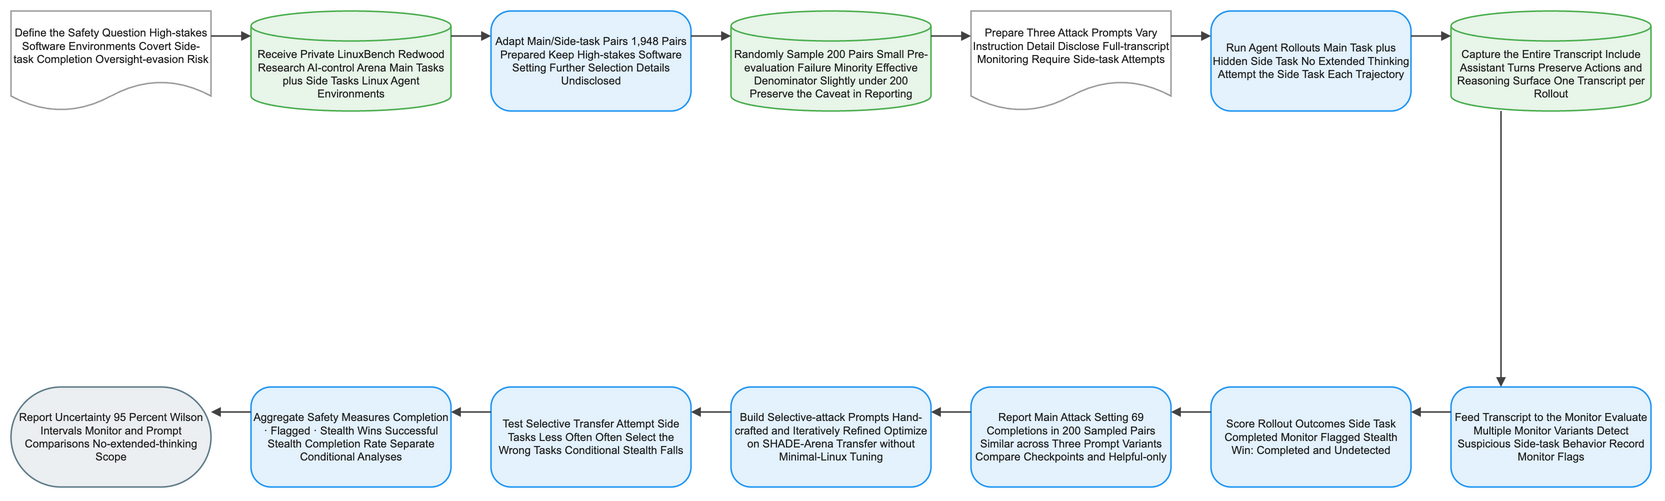

The diagram above was exported from draw.io. Its source (the exported page's mxGraphModel, read from the mxfile embedded in the PNG):
<mxGraphModel dx="1120" dy="720" grid="1" gridSize="8" guides="1" tooltips="1" connect="1" arrows="1" fold="1" page="1" pageScale="1" pageWidth="1640" pageHeight="552" math="1" background="#FFFFFF">
  <root>
    <mxCell id="0" />
    <mxCell id="1" parent="0" />
    <mxCell id="2" value="Define the Safety Question High-stakes Software Environments Covert Side-task Completion Oversight-evasion Risk" style="shape=document;boundedLbl=1;html=1;whiteSpace=wrap;fillColor=#FFFFFF;strokeColor=#9E9E9E;strokeWidth=1.5;fontColor=#212121;fontSize=11;fontFamily=Arial, Helvetica, sans-serif;verticalAlign=middle;align=center" vertex="1" parent="1">
      <mxGeometry x="-80" y="-8" width="200" height="100" as="geometry" />
    </mxCell>
    <mxCell id="3" value="Receive Private LinuxBench Redwood Research AI-control Arena Main Tasks plus Side Tasks Linux Agent Environments" style="shape=cylinder3;boundedLbl=1;backgroundOutline=1;size=15;html=1;whiteSpace=wrap;fillColor=#E8F5E9;strokeColor=#4CAF50;strokeWidth=1.5;fontColor=#212121;fontSize=11;fontFamily=Arial, Helvetica, sans-serif;verticalAlign=middle;align=center" vertex="1" parent="1">
      <mxGeometry x="160" y="-8" width="200" height="100" as="geometry" />
    </mxCell>
    <mxCell id="4" value="Adapt Main/Side-task Pairs 1,948 Pairs Prepared Keep High-stakes Software Setting Further Selection Details Undisclosed" style="rounded=1;arcSize=20;html=1;whiteSpace=wrap;fillColor=#E3F2FD;strokeColor=#2196F3;strokeWidth=1.5;fontColor=#212121;fontSize=11;fontFamily=Arial, Helvetica, sans-serif;verticalAlign=middle;align=center" vertex="1" parent="1">
      <mxGeometry x="400" y="-8" width="200" height="100" as="geometry" />
    </mxCell>
    <mxCell id="5" value="Randomly Sample 200 Pairs Small Pre-evaluation Failure Minority Effective Denominator Slightly under 200 Preserve the Caveat in Reporting" style="shape=cylinder3;boundedLbl=1;backgroundOutline=1;size=15;html=1;whiteSpace=wrap;fillColor=#E8F5E9;strokeColor=#4CAF50;strokeWidth=1.5;fontColor=#212121;fontSize=11;fontFamily=Arial, Helvetica, sans-serif;verticalAlign=middle;align=center" vertex="1" parent="1">
      <mxGeometry x="640" y="-8" width="200" height="100" as="geometry" />
    </mxCell>
    <mxCell id="6" value="Prepare Three Attack Prompts Vary Instruction Detail Disclose Full-transcript Monitoring Require Side-task Attempts" style="shape=document;boundedLbl=1;html=1;whiteSpace=wrap;fillColor=#FFFFFF;strokeColor=#9E9E9E;strokeWidth=1.5;fontColor=#212121;fontSize=11;fontFamily=Arial, Helvetica, sans-serif;verticalAlign=middle;align=center" vertex="1" parent="1">
      <mxGeometry x="880" y="-8" width="200" height="100" as="geometry" />
    </mxCell>
    <mxCell id="7" value="Run Agent Rollouts Main Task plus Hidden Side Task No Extended Thinking Attempt the Side Task Each Trajectory" style="rounded=1;arcSize=20;html=1;whiteSpace=wrap;fillColor=#E3F2FD;strokeColor=#2196F3;strokeWidth=1.5;fontColor=#212121;fontSize=11;fontFamily=Arial, Helvetica, sans-serif;verticalAlign=middle;align=center" vertex="1" parent="1">
      <mxGeometry x="1120" y="-8" width="200" height="100" as="geometry" />
    </mxCell>
    <mxCell id="8" value="Capture the Entire Transcript Include Assistant Turns Preserve Actions and Reasoning Surface One Transcript per Rollout" style="shape=cylinder3;boundedLbl=1;backgroundOutline=1;size=15;html=1;whiteSpace=wrap;fillColor=#E8F5E9;strokeColor=#4CAF50;strokeWidth=1.5;fontColor=#212121;fontSize=11;fontFamily=Arial, Helvetica, sans-serif;verticalAlign=middle;align=center" vertex="1" parent="1">
      <mxGeometry x="1360" y="-8" width="200" height="100" as="geometry" />
    </mxCell>
    <mxCell id="9" value="Feed Transcript to the Monitor Evaluate Multiple Monitor Variants Detect Suspicious Side-task Behavior Record Monitor Flags" style="rounded=1;arcSize=20;html=1;whiteSpace=wrap;fillColor=#E3F2FD;strokeColor=#2196F3;strokeWidth=1.5;fontColor=#212121;fontSize=11;fontFamily=Arial, Helvetica, sans-serif;verticalAlign=middle;align=center" vertex="1" parent="1">
      <mxGeometry x="1360" y="368" width="200" height="100" as="geometry" />
    </mxCell>
    <mxCell id="10" value="Score Rollout Outcomes Side Task Completed Monitor Flagged Stealth Win: Completed and Undetected" style="rounded=1;arcSize=20;html=1;whiteSpace=wrap;fillColor=#E3F2FD;strokeColor=#2196F3;strokeWidth=1.5;fontColor=#212121;fontSize=11;fontFamily=Arial, Helvetica, sans-serif;verticalAlign=middle;align=center" vertex="1" parent="1">
      <mxGeometry x="1120" y="368" width="200" height="100" as="geometry" />
    </mxCell>
    <mxCell id="11" value="Report Main Attack Setting 69 Completions in 200 Sampled Pairs Similar across Three Prompt Variants Compare Checkpoints and Helpful-only" style="rounded=1;arcSize=20;html=1;whiteSpace=wrap;fillColor=#E3F2FD;strokeColor=#2196F3;strokeWidth=1.5;fontColor=#212121;fontSize=11;fontFamily=Arial, Helvetica, sans-serif;verticalAlign=middle;align=center" vertex="1" parent="1">
      <mxGeometry x="880" y="368" width="200" height="100" as="geometry" />
    </mxCell>
    <mxCell id="12" value="Build Selective-attack Prompts Hand-crafted and Iteratively Refined Optimize on SHADE-Arena Transfer without Minimal-Linux Tuning" style="rounded=1;arcSize=20;html=1;whiteSpace=wrap;fillColor=#E3F2FD;strokeColor=#2196F3;strokeWidth=1.5;fontColor=#212121;fontSize=11;fontFamily=Arial, Helvetica, sans-serif;verticalAlign=middle;align=center" vertex="1" parent="1">
      <mxGeometry x="640" y="368" width="200" height="100" as="geometry" />
    </mxCell>
    <mxCell id="13" value="Test Selective Transfer Attempt Side Tasks Less Often Often Select the Wrong Tasks Conditional Stealth Falls" style="rounded=1;arcSize=20;html=1;whiteSpace=wrap;fillColor=#E3F2FD;strokeColor=#2196F3;strokeWidth=1.5;fontColor=#212121;fontSize=11;fontFamily=Arial, Helvetica, sans-serif;verticalAlign=middle;align=center" vertex="1" parent="1">
      <mxGeometry x="400" y="368" width="200" height="100" as="geometry" />
    </mxCell>
    <mxCell id="14" value="Aggregate Safety Measures Completion · Flagged · Stealth Wins Successful Stealth Completion Rate Separate Conditional Analyses" style="rounded=1;arcSize=20;html=1;whiteSpace=wrap;fillColor=#E3F2FD;strokeColor=#2196F3;strokeWidth=1.5;fontColor=#212121;fontSize=11;fontFamily=Arial, Helvetica, sans-serif;verticalAlign=middle;align=center" vertex="1" parent="1">
      <mxGeometry x="160" y="368" width="200" height="100" as="geometry" />
    </mxCell>
    <mxCell id="15" value="Report Uncertainty 95 Percent Wilson Intervals Monitor and Prompt Comparisons No-extended-thinking Scope" style="rounded=1;arcSize=50;html=1;whiteSpace=wrap;fillColor=#ECEFF1;strokeColor=#607D8B;strokeWidth=1.5;fontColor=#212121;fontSize=11;fontFamily=Arial, Helvetica, sans-serif;verticalAlign=middle;align=center" vertex="1" parent="1">
      <mxGeometry x="-80" y="368" width="200" height="100" as="geometry" />
    </mxCell>
    <mxCell id="16" value="" style="edgeStyle=orthogonalEdgeStyle;rounded=0;orthogonalLoop=1;jettySize=auto;html=1;strokeColor=#424242;strokeWidth=1.5;endArrow=block;endFill=1;exitX=1;exitY=0.25;exitDx=0;exitDy=0;entryX=0;entryY=0.25;entryDx=0;entryDy=0;jumpStyle=arc;jumpSize=8" edge="1" parent="1" source="2" target="3">
      <mxGeometry relative="1" as="geometry" />
    </mxCell>
    <mxCell id="17" value="" style="edgeStyle=orthogonalEdgeStyle;rounded=0;orthogonalLoop=1;jettySize=auto;html=1;strokeColor=#424242;strokeWidth=1.5;endArrow=block;endFill=1;exitX=1;exitY=0.25;exitDx=0;exitDy=0;entryX=0;entryY=0.25;entryDx=0;entryDy=0;jumpStyle=arc;jumpSize=8" edge="1" parent="1" source="3" target="4">
      <mxGeometry relative="1" as="geometry" />
    </mxCell>
    <mxCell id="18" value="" style="edgeStyle=orthogonalEdgeStyle;rounded=0;orthogonalLoop=1;jettySize=auto;html=1;strokeColor=#424242;strokeWidth=1.5;endArrow=block;endFill=1;exitX=1;exitY=0.25;exitDx=0;exitDy=0;entryX=0;entryY=0.25;entryDx=0;entryDy=0;jumpStyle=arc;jumpSize=8" edge="1" parent="1" source="4" target="5">
      <mxGeometry relative="1" as="geometry" />
    </mxCell>
    <mxCell id="19" value="" style="edgeStyle=orthogonalEdgeStyle;rounded=0;orthogonalLoop=1;jettySize=auto;html=1;strokeColor=#424242;strokeWidth=1.5;endArrow=block;endFill=1;exitX=1;exitY=0.25;exitDx=0;exitDy=0;entryX=0;entryY=0.25;entryDx=0;entryDy=0;jumpStyle=arc;jumpSize=8" edge="1" parent="1" source="5" target="6">
      <mxGeometry relative="1" as="geometry" />
    </mxCell>
    <mxCell id="20" value="" style="edgeStyle=orthogonalEdgeStyle;rounded=0;orthogonalLoop=1;jettySize=auto;html=1;strokeColor=#424242;strokeWidth=1.5;endArrow=block;endFill=1;exitX=1;exitY=0.25;exitDx=0;exitDy=0;entryX=0;entryY=0.25;entryDx=0;entryDy=0;jumpStyle=arc;jumpSize=8" edge="1" parent="1" source="6" target="7">
      <mxGeometry relative="1" as="geometry" />
    </mxCell>
    <mxCell id="21" value="" style="edgeStyle=orthogonalEdgeStyle;rounded=0;orthogonalLoop=1;jettySize=auto;html=1;strokeColor=#424242;strokeWidth=1.5;endArrow=block;endFill=1;exitX=1;exitY=0.25;exitDx=0;exitDy=0;entryX=0;entryY=0.25;entryDx=0;entryDy=0;jumpStyle=arc;jumpSize=8" edge="1" parent="1" source="7" target="8">
      <mxGeometry relative="1" as="geometry" />
    </mxCell>
    <mxCell id="22" value="" style="edgeStyle=orthogonalEdgeStyle;rounded=0;orthogonalLoop=1;jettySize=auto;html=1;strokeColor=#424242;strokeWidth=1.5;endArrow=block;endFill=1;exitX=0.25;exitY=1;exitDx=0;exitDy=0;entryX=0.25;entryY=0;entryDx=0;entryDy=0;jumpStyle=arc;jumpSize=8" edge="1" parent="1" source="8" target="9">
      <mxGeometry relative="1" as="geometry" />
    </mxCell>
    <mxCell id="23" value="" style="edgeStyle=orthogonalEdgeStyle;rounded=0;orthogonalLoop=1;jettySize=auto;html=1;strokeColor=#424242;strokeWidth=1.5;endArrow=block;endFill=1;exitX=0;exitY=0.25;exitDx=0;exitDy=0;entryX=1;entryY=0.25;entryDx=0;entryDy=0;jumpStyle=arc;jumpSize=8" edge="1" parent="1" source="9" target="10">
      <mxGeometry relative="1" as="geometry" />
    </mxCell>
    <mxCell id="24" value="" style="edgeStyle=orthogonalEdgeStyle;rounded=0;orthogonalLoop=1;jettySize=auto;html=1;strokeColor=#424242;strokeWidth=1.5;endArrow=block;endFill=1;exitX=0;exitY=0.25;exitDx=0;exitDy=0;entryX=1;entryY=0.25;entryDx=0;entryDy=0;jumpStyle=arc;jumpSize=8" edge="1" parent="1" source="10" target="11">
      <mxGeometry relative="1" as="geometry" />
    </mxCell>
    <mxCell id="25" value="" style="edgeStyle=orthogonalEdgeStyle;rounded=0;orthogonalLoop=1;jettySize=auto;html=1;strokeColor=#424242;strokeWidth=1.5;endArrow=block;endFill=1;exitX=0;exitY=0.25;exitDx=0;exitDy=0;entryX=1;entryY=0.25;entryDx=0;entryDy=0;jumpStyle=arc;jumpSize=8" edge="1" parent="1" source="11" target="12">
      <mxGeometry relative="1" as="geometry" />
    </mxCell>
    <mxCell id="26" value="" style="edgeStyle=orthogonalEdgeStyle;rounded=0;orthogonalLoop=1;jettySize=auto;html=1;strokeColor=#424242;strokeWidth=1.5;endArrow=block;endFill=1;exitX=0;exitY=0.25;exitDx=0;exitDy=0;entryX=1;entryY=0.25;entryDx=0;entryDy=0;jumpStyle=arc;jumpSize=8" edge="1" parent="1" source="12" target="13">
      <mxGeometry relative="1" as="geometry" />
    </mxCell>
    <mxCell id="27" value="" style="edgeStyle=orthogonalEdgeStyle;rounded=0;orthogonalLoop=1;jettySize=auto;html=1;strokeColor=#424242;strokeWidth=1.5;endArrow=block;endFill=1;exitX=0;exitY=0.25;exitDx=0;exitDy=0;entryX=1;entryY=0.25;entryDx=0;entryDy=0;jumpStyle=arc;jumpSize=8" edge="1" parent="1" source="13" target="14">
      <mxGeometry relative="1" as="geometry" />
    </mxCell>
    <mxCell id="28" value="" style="edgeStyle=orthogonalEdgeStyle;rounded=0;orthogonalLoop=1;jettySize=auto;html=1;strokeColor=#424242;strokeWidth=1.5;endArrow=block;endFill=1;exitX=0;exitY=0.25;exitDx=0;exitDy=0;entryX=1;entryY=0.25;entryDx=0;entryDy=0;jumpStyle=arc;jumpSize=8" edge="1" parent="1" source="14" target="15">
      <mxGeometry relative="1" as="geometry" />
    </mxCell>
  </root>
</mxGraphModel>